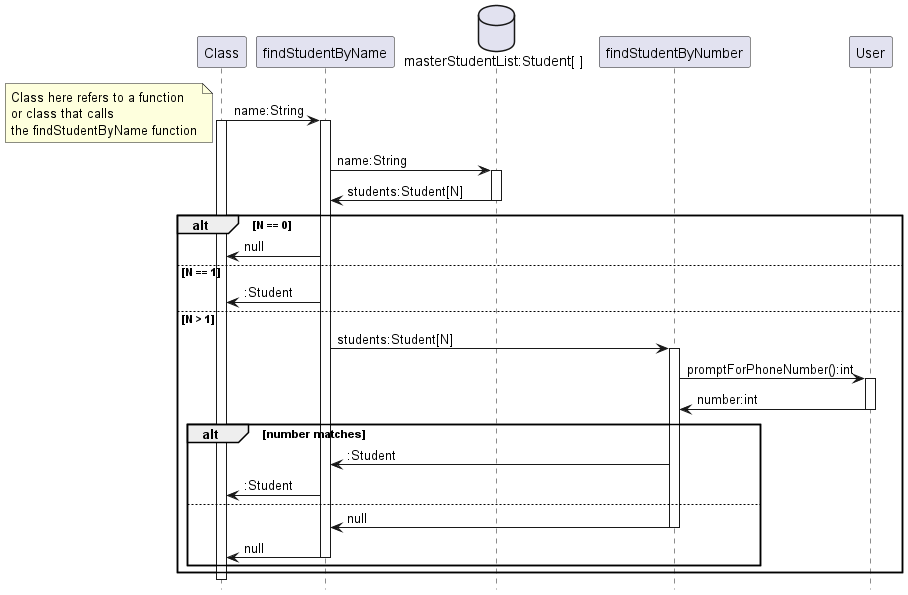

The diagram above was rendered by PlantUML. Its source (embedded in the PNG):
@startuml Student Identification
footbox off

participant Class as class
participant findStudentByName as fsbname
database "masterStudentList:Student[ ]" as msl
participant findStudentByNumber as fsbnumber
participant User as user


class -> fsbname : name:String
activate class

note left
    Class here refers to a function 
    or class that calls
    the findStudentByName function
end note

activate fsbname

    fsbname -> msl : name:String
    activate msl
    msl -> fsbname : students:Student[N]
    deactivate msl

alt N == 0

    fsbname -> class : null

else N == 1

    fsbname -> class : :Student

else N > 1

    fsbname -> fsbnumber : students:Student[N]
    activate fsbnumber

    fsbnumber -> user : promptForPhoneNumber():int
    activate user 
    user -> fsbnumber : number:int
    deactivate user

    alt number matches
        fsbnumber -> fsbname : :Student
        fsbname -> class : :Student

    else 
        fsbnumber -> fsbname : null
        deactivate fsbnumber 

        fsbname -> class : null
        deactivate fsbname
    end
        
end


deactivate class

@enduml